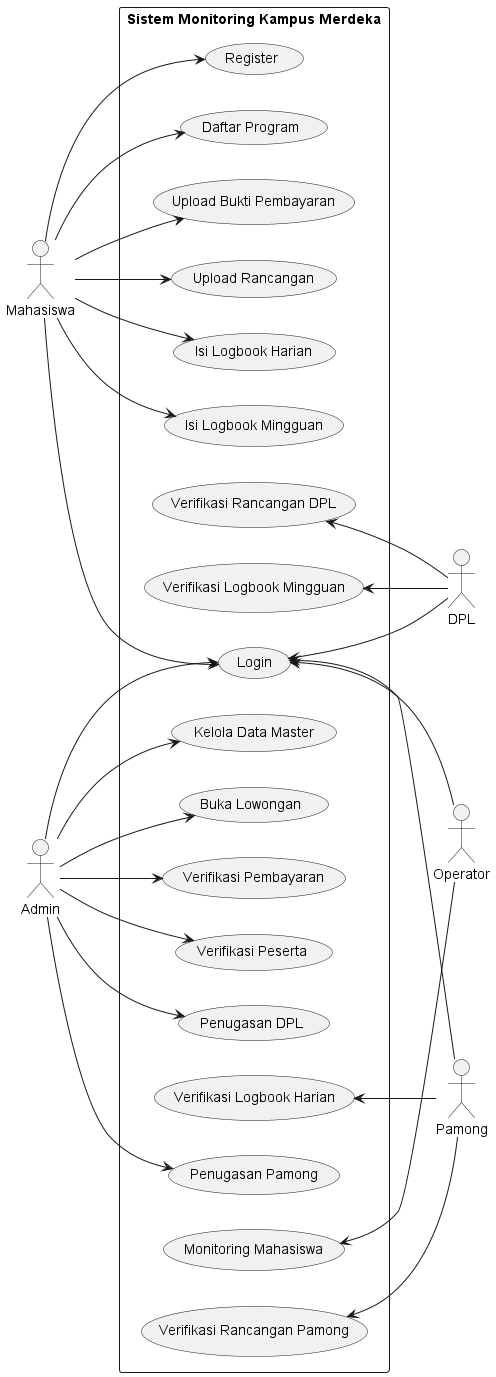

The diagram above was rendered by PlantUML. Its source (embedded in the PNG):
@startuml
left to right direction

' Aktor di sebelah kiri
actor Mahasiswa as M
actor Admin as A

rectangle "Sistem Monitoring Kampus Merdeka" {
  ' Use Cases untuk Mahasiswa
  (Login) as UC_Login
  (Register) as UC_Register
  (Daftar Program) as UC_DaftarProgram
  (Upload Bukti Pembayaran) as UC_UploadBukti
  (Upload Rancangan) as UC_UploadRancangan
  (Isi Logbook Harian) as UC_LogbookHarian
  (Isi Logbook Mingguan) as UC_LogbookMingguan

  ' Use Cases untuk Admin
  (Kelola Data Master) as UC_KelolaDataMaster
  (Buka Lowongan) as UC_BukaLowongan
  (Verifikasi Pembayaran) as UC_VerifikasiPembayaran
  (Verifikasi Peserta) as UC_VerifikasiPeserta
  (Penugasan DPL) as UC_PenugasanDPL
  (Penugasan Pamong) as UC_PenugasanPamong
  
  ' Use Cases untuk DPL
  (Verifikasi Rancangan DPL) as UC_VerifikasiRancanganDPL
  (Verifikasi Logbook Mingguan) as UC_VerifikasiMingguan
  
  ' Use Cases untuk Pamong
  (Verifikasi Rancangan Pamong) as UC_VerifikasiRancanganPamong
  (Verifikasi Logbook Harian) as UC_VerifikasiHarian
  
  ' Use Cases untuk Operator
  (Monitoring Mahasiswa) as UC_MonitoringMahasiswa
}

' Aktor di sebelah kanan  
actor DPL as D
actor Pamong as P
actor Operator as O

' Relationships untuk Mahasiswa
M --> UC_Login
M --> UC_Register
M --> UC_DaftarProgram
M --> UC_UploadBukti
M --> UC_UploadRancangan
M --> UC_LogbookHarian
M --> UC_LogbookMingguan

' Relationships untuk Admin
A --> UC_Login
A --> UC_KelolaDataMaster
A --> UC_BukaLowongan
A --> UC_VerifikasiPembayaran
A --> UC_VerifikasiPeserta
A --> UC_PenugasanDPL
A --> UC_PenugasanPamong

' Relationships untuk DPL
UC_Login <-- D
UC_VerifikasiRancanganDPL <-- D
UC_VerifikasiMingguan <-- D

' Relationships untuk Pamong
UC_Login <-- P
UC_VerifikasiRancanganPamong <-- P
UC_VerifikasiHarian <-- P

' Relationships untuk Operator
UC_Login <-- O
UC_MonitoringMahasiswa <-- O

@enduml